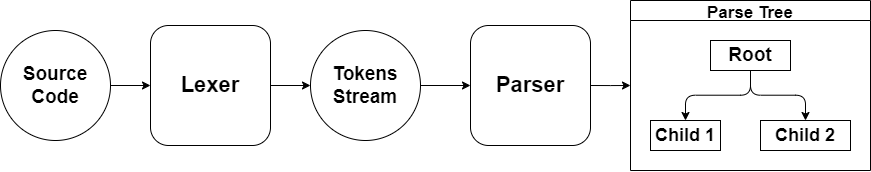

The diagram above was exported from draw.io. Its source (the exported page's mxGraphModel, read from the mxfile embedded in the PNG):
<mxGraphModel dx="1235" dy="655" grid="1" gridSize="10" guides="1" tooltips="1" connect="1" arrows="1" fold="1" page="1" pageScale="1" pageWidth="850" pageHeight="1100" math="0" shadow="0">
  <root>
    <mxCell id="0" />
    <mxCell id="1" parent="0" />
    <mxCell id="uUo7zRrtWHyMWgF_5W1b-9" style="edgeStyle=orthogonalEdgeStyle;rounded=0;orthogonalLoop=1;jettySize=auto;html=1;exitX=1;exitY=0.5;exitDx=0;exitDy=0;entryX=0;entryY=0.5;entryDx=0;entryDy=0;" edge="1" parent="1" source="uUo7zRrtWHyMWgF_5W1b-1" target="uUo7zRrtWHyMWgF_5W1b-4">
      <mxGeometry relative="1" as="geometry" />
    </mxCell>
    <mxCell id="uUo7zRrtWHyMWgF_5W1b-1" value="&lt;font style=&quot;font-size: 22px;&quot;&gt;&lt;b&gt;Lexer&lt;/b&gt;&lt;/font&gt;" style="rounded=1;whiteSpace=wrap;html=1;" vertex="1" parent="1">
      <mxGeometry x="170" y="220" width="120" height="120" as="geometry" />
    </mxCell>
    <mxCell id="uUo7zRrtWHyMWgF_5W1b-11" style="edgeStyle=orthogonalEdgeStyle;rounded=0;orthogonalLoop=1;jettySize=auto;html=1;exitX=1;exitY=0.5;exitDx=0;exitDy=0;entryX=0;entryY=0.5;entryDx=0;entryDy=0;" edge="1" parent="1" source="uUo7zRrtWHyMWgF_5W1b-2">
      <mxGeometry relative="1" as="geometry">
        <mxPoint x="650" y="280" as="targetPoint" />
      </mxGeometry>
    </mxCell>
    <mxCell id="uUo7zRrtWHyMWgF_5W1b-2" value="&lt;font style=&quot;font-size: 22px;&quot;&gt;&lt;b&gt;Parser&lt;/b&gt;&lt;/font&gt;" style="rounded=1;whiteSpace=wrap;html=1;" vertex="1" parent="1">
      <mxGeometry x="490" y="220" width="120" height="120" as="geometry" />
    </mxCell>
    <mxCell id="uUo7zRrtWHyMWgF_5W1b-8" style="edgeStyle=orthogonalEdgeStyle;rounded=0;orthogonalLoop=1;jettySize=auto;html=1;exitX=1;exitY=0.5;exitDx=0;exitDy=0;entryX=0;entryY=0.5;entryDx=0;entryDy=0;" edge="1" parent="1" source="uUo7zRrtWHyMWgF_5W1b-3" target="uUo7zRrtWHyMWgF_5W1b-1">
      <mxGeometry relative="1" as="geometry" />
    </mxCell>
    <mxCell id="uUo7zRrtWHyMWgF_5W1b-3" value="&lt;font style=&quot;font-size: 19px;&quot;&gt;&lt;b&gt;Source Code&lt;/b&gt;&lt;/font&gt;" style="ellipse;whiteSpace=wrap;html=1;aspect=fixed;" vertex="1" parent="1">
      <mxGeometry x="20" y="225" width="110" height="110" as="geometry" />
    </mxCell>
    <mxCell id="uUo7zRrtWHyMWgF_5W1b-10" style="edgeStyle=orthogonalEdgeStyle;rounded=0;orthogonalLoop=1;jettySize=auto;html=1;exitX=1;exitY=0.5;exitDx=0;exitDy=0;" edge="1" parent="1" source="uUo7zRrtWHyMWgF_5W1b-4" target="uUo7zRrtWHyMWgF_5W1b-2">
      <mxGeometry relative="1" as="geometry" />
    </mxCell>
    <mxCell id="uUo7zRrtWHyMWgF_5W1b-4" value="&lt;font style=&quot;font-size: 19px;&quot;&gt;&lt;b&gt;Tokens Stream&lt;/b&gt;&lt;/font&gt;" style="ellipse;whiteSpace=wrap;html=1;aspect=fixed;" vertex="1" parent="1">
      <mxGeometry x="330" y="225" width="110" height="110" as="geometry" />
    </mxCell>
    <mxCell id="uUo7zRrtWHyMWgF_5W1b-12" value="Parse Tree" style="swimlane;startSize=20;horizontal=1;childLayout=treeLayout;horizontalTree=0;resizable=0;containerType=tree;fontSize=17;" vertex="1" parent="1">
      <mxGeometry x="650" y="195" width="240" height="170" as="geometry" />
    </mxCell>
    <mxCell id="uUo7zRrtWHyMWgF_5W1b-13" value="&lt;font style=&quot;font-size: 19px;&quot;&gt;&lt;b&gt;Root&lt;/b&gt;&lt;/font&gt;" style="whiteSpace=wrap;html=1;" vertex="1" parent="uUo7zRrtWHyMWgF_5W1b-12">
      <mxGeometry x="80" y="40" width="80" height="30" as="geometry" />
    </mxCell>
    <mxCell id="uUo7zRrtWHyMWgF_5W1b-14" value="&lt;font style=&quot;font-size: 18px;&quot;&gt;&lt;b&gt;Child 1&lt;/b&gt;&lt;/font&gt;" style="whiteSpace=wrap;html=1;" vertex="1" parent="uUo7zRrtWHyMWgF_5W1b-12">
      <mxGeometry x="20" y="120" width="70" height="30" as="geometry" />
    </mxCell>
    <mxCell id="uUo7zRrtWHyMWgF_5W1b-15" value="" style="edgeStyle=elbowEdgeStyle;elbow=vertical;html=1;rounded=1;curved=0;sourcePerimeterSpacing=0;targetPerimeterSpacing=0;startSize=6;endSize=6;" edge="1" parent="uUo7zRrtWHyMWgF_5W1b-12" source="uUo7zRrtWHyMWgF_5W1b-13" target="uUo7zRrtWHyMWgF_5W1b-14">
      <mxGeometry relative="1" as="geometry" />
    </mxCell>
    <mxCell id="uUo7zRrtWHyMWgF_5W1b-16" value="&lt;font style=&quot;font-size: 18px;&quot;&gt;&lt;b&gt;Child 2&lt;/b&gt;&lt;/font&gt;" style="whiteSpace=wrap;html=1;" vertex="1" parent="uUo7zRrtWHyMWgF_5W1b-12">
      <mxGeometry x="130" y="120" width="90" height="30" as="geometry" />
    </mxCell>
    <mxCell id="uUo7zRrtWHyMWgF_5W1b-17" value="" style="edgeStyle=elbowEdgeStyle;elbow=vertical;html=1;rounded=1;curved=0;sourcePerimeterSpacing=0;targetPerimeterSpacing=0;startSize=6;endSize=6;" edge="1" parent="uUo7zRrtWHyMWgF_5W1b-12" source="uUo7zRrtWHyMWgF_5W1b-13" target="uUo7zRrtWHyMWgF_5W1b-16">
      <mxGeometry relative="1" as="geometry" />
    </mxCell>
  </root>
</mxGraphModel>